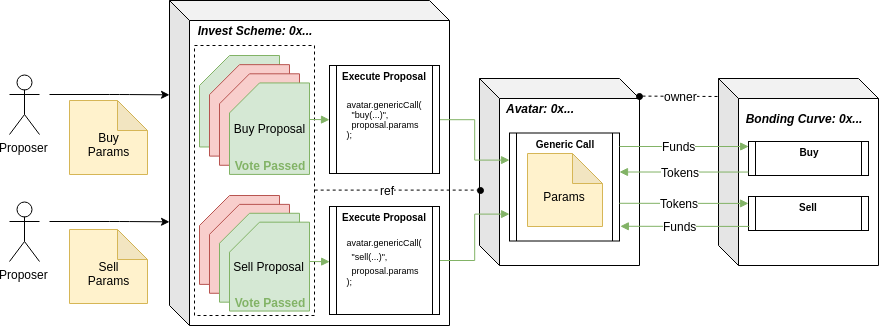

The diagram above was exported from draw.io. Its source (the exported page's mxGraphModel, read from the mxfile embedded in the PNG):
<mxGraphModel dx="558" dy="291" grid="1" gridSize="10" guides="1" tooltips="1" connect="1" arrows="1" fold="1" page="1" pageScale="1" pageWidth="850" pageHeight="1100" math="0" shadow="0">
  <root>
    <mxCell id="0" />
    <mxCell id="1" parent="0" />
    <mxCell id="TyNcwg9LXT4gGiC0UFNW-3" value="Proposer&lt;br&gt;" style="shape=umlActor;verticalLabelPosition=bottom;labelBackgroundColor=#ffffff;verticalAlign=top;html=1;outlineConnect=0;" parent="1" vertex="1">
      <mxGeometry x="60" y="159" width="30" height="60" as="geometry" />
    </mxCell>
    <mxCell id="TyNcwg9LXT4gGiC0UFNW-6" value="&lt;div style=&quot;text-align: left&quot;&gt;&lt;br&gt;&lt;/div&gt;" style="shape=cube;whiteSpace=wrap;html=1;boundedLbl=1;backgroundOutline=1;darkOpacity=0.05;darkOpacity2=0.1;" parent="1" vertex="1">
      <mxGeometry x="220" y="85" width="280" height="325" as="geometry" />
    </mxCell>
    <mxCell id="c2HobnmIUeBJlBDmDnDJ-11" value="&lt;div style=&quot;text-align: left&quot;&gt;&lt;br&gt;&lt;/div&gt;" style="shape=cube;whiteSpace=wrap;html=1;boundedLbl=1;backgroundOutline=1;darkOpacity=0.05;darkOpacity2=0.1;" parent="1" vertex="1">
      <mxGeometry x="530" y="163" width="160" height="187" as="geometry" />
    </mxCell>
    <mxCell id="TyNcwg9LXT4gGiC0UFNW-7" value="Invest Scheme: 0x..." style="text;html=1;strokeColor=none;fillColor=none;align=center;verticalAlign=middle;whiteSpace=wrap;rounded=0;fontStyle=3" parent="1" vertex="1">
      <mxGeometry x="240" y="105" width="130" height="20" as="geometry" />
    </mxCell>
    <mxCell id="TyNcwg9LXT4gGiC0UFNW-11" value="" style="endArrow=classic;html=1;entryX=0;entryY=0.323;entryDx=0;entryDy=0;entryPerimeter=0;" parent="1" edge="1">
      <mxGeometry width="50" height="50" relative="1" as="geometry">
        <mxPoint x="100" y="179" as="sourcePoint" />
        <mxPoint x="220" y="179.33333333333337" as="targetPoint" />
        <Array as="points">
          <mxPoint x="170" y="179" />
        </Array>
      </mxGeometry>
    </mxCell>
    <mxCell id="TyNcwg9LXT4gGiC0UFNW-12" value="&lt;br&gt;Buy&lt;br&gt;Params" style="shape=note;whiteSpace=wrap;html=1;backgroundOutline=1;darkOpacity=0.05;labelBackgroundColor=none;labelBorderColor=none;fillColor=#fff2cc;strokeColor=#d6b656;" parent="1" vertex="1">
      <mxGeometry x="120" y="185" width="78" height="74" as="geometry" />
    </mxCell>
    <mxCell id="TyNcwg9LXT4gGiC0UFNW-26" value="Proposer&lt;br&gt;" style="shape=umlActor;verticalLabelPosition=bottom;labelBackgroundColor=#ffffff;verticalAlign=top;html=1;outlineConnect=0;" parent="1" vertex="1">
      <mxGeometry x="60" y="286" width="30" height="60" as="geometry" />
    </mxCell>
    <mxCell id="TyNcwg9LXT4gGiC0UFNW-27" value="" style="endArrow=classic;html=1;entryX=0;entryY=0.323;entryDx=0;entryDy=0;entryPerimeter=0;" parent="1" edge="1">
      <mxGeometry width="50" height="50" relative="1" as="geometry">
        <mxPoint x="100" y="306" as="sourcePoint" />
        <mxPoint x="220" y="306.33333333333337" as="targetPoint" />
        <Array as="points">
          <mxPoint x="170" y="306" />
        </Array>
      </mxGeometry>
    </mxCell>
    <mxCell id="TyNcwg9LXT4gGiC0UFNW-28" value="&lt;br&gt;Sell&lt;br&gt;Params" style="shape=note;whiteSpace=wrap;html=1;backgroundOutline=1;darkOpacity=0.05;fillColor=#fff2cc;strokeColor=#d6b656;" parent="1" vertex="1">
      <mxGeometry x="120" y="314" width="78" height="74" as="geometry" />
    </mxCell>
    <mxCell id="c2HobnmIUeBJlBDmDnDJ-15" value="Avatar: 0x..." style="text;html=1;strokeColor=none;fillColor=none;align=center;verticalAlign=middle;whiteSpace=wrap;rounded=0;fontStyle=3" parent="1" vertex="1">
      <mxGeometry x="550" y="183" width="80" height="20" as="geometry" />
    </mxCell>
    <mxCell id="R5Fv0V5FmzG-PvQVZB9i-3" style="edgeStyle=orthogonalEdgeStyle;rounded=0;orthogonalLoop=1;jettySize=auto;html=1;exitX=1;exitY=0.5;exitDx=0;exitDy=0;entryX=0;entryY=0.25;entryDx=0;entryDy=0;endArrow=block;endFill=1;fillColor=#d5e8d4;strokeColor=#82b366;" edge="1" parent="1" source="c2HobnmIUeBJlBDmDnDJ-23" target="c2HobnmIUeBJlBDmDnDJ-34">
      <mxGeometry relative="1" as="geometry" />
    </mxCell>
    <mxCell id="c2HobnmIUeBJlBDmDnDJ-23" value="&lt;div style=&quot;text-align: left ; font-size: 9px&quot;&gt;&lt;div&gt;&lt;span&gt;avatar.genericCall(&lt;br&gt;&amp;nbsp; &quot;buy(...)&quot;,&lt;/span&gt;&lt;/div&gt;&lt;div&gt;&lt;span&gt;&amp;nbsp; proposal.params&lt;/span&gt;&lt;/div&gt;&lt;font style=&quot;font-size: 9px&quot;&gt;&lt;div&gt;);&lt;/div&gt;&lt;/font&gt;&lt;/div&gt;" style="shape=process;whiteSpace=wrap;html=1;backgroundOutline=1;labelBackgroundColor=none;size=0.05999999999999943;" parent="1" vertex="1">
      <mxGeometry x="380" y="150" width="110" height="108" as="geometry" />
    </mxCell>
    <mxCell id="c2HobnmIUeBJlBDmDnDJ-28" value="&lt;span style=&quot;font-style: normal&quot;&gt;&lt;font style=&quot;font-size: 10px&quot;&gt;Execute Proposal&lt;/font&gt;&lt;/span&gt;" style="text;html=1;strokeColor=none;fillColor=none;align=center;verticalAlign=middle;whiteSpace=wrap;rounded=0;fontStyle=3" parent="1" vertex="1">
      <mxGeometry x="380" y="150" width="110" height="20" as="geometry" />
    </mxCell>
    <mxCell id="R5Fv0V5FmzG-PvQVZB9i-4" style="edgeStyle=orthogonalEdgeStyle;rounded=0;orthogonalLoop=1;jettySize=auto;html=1;exitX=1;exitY=0.5;exitDx=0;exitDy=0;entryX=0;entryY=0.75;entryDx=0;entryDy=0;endArrow=block;endFill=1;fillColor=#d5e8d4;strokeColor=#82b366;" edge="1" parent="1" source="c2HobnmIUeBJlBDmDnDJ-31" target="c2HobnmIUeBJlBDmDnDJ-34">
      <mxGeometry relative="1" as="geometry" />
    </mxCell>
    <mxCell id="c2HobnmIUeBJlBDmDnDJ-31" value="&lt;div style=&quot;text-align: left&quot;&gt;&lt;span style=&quot;font-size: 9px&quot;&gt;avatar.genericCall(&lt;/span&gt;&lt;/div&gt;&lt;div style=&quot;text-align: left&quot;&gt;&lt;span style=&quot;font-size: 9px&quot;&gt;&amp;nbsp; &quot;sell(...)&quot;,&lt;br&gt;&amp;nbsp; proposal.params&lt;/span&gt;&lt;/div&gt;&lt;font style=&quot;font-size: 9px&quot;&gt;&lt;div style=&quot;text-align: left&quot;&gt;&lt;span&gt;);&lt;/span&gt;&lt;/div&gt;&lt;/font&gt;" style="shape=process;whiteSpace=wrap;html=1;backgroundOutline=1;labelBackgroundColor=none;size=0.05999999999999943;" parent="1" vertex="1">
      <mxGeometry x="380" y="291" width="110" height="108" as="geometry" />
    </mxCell>
    <mxCell id="c2HobnmIUeBJlBDmDnDJ-32" value="&lt;span style=&quot;font-style: normal&quot;&gt;&lt;font style=&quot;font-size: 10px&quot;&gt;Execute Proposal&lt;/font&gt;&lt;/span&gt;" style="text;html=1;strokeColor=none;fillColor=none;align=center;verticalAlign=middle;whiteSpace=wrap;rounded=0;fontStyle=3" parent="1" vertex="1">
      <mxGeometry x="380" y="291" width="110" height="20" as="geometry" />
    </mxCell>
    <mxCell id="c2HobnmIUeBJlBDmDnDJ-34" value="" style="shape=process;whiteSpace=wrap;html=1;backgroundOutline=1;labelBackgroundColor=none;size=0.05999999999999943;" parent="1" vertex="1">
      <mxGeometry x="560" y="217.5" width="110" height="108" as="geometry" />
    </mxCell>
    <mxCell id="c2HobnmIUeBJlBDmDnDJ-35" value="&lt;span style=&quot;font-style: normal&quot;&gt;&lt;font style=&quot;font-size: 10px&quot;&gt;Generic Call&lt;/font&gt;&lt;/span&gt;" style="text;html=1;strokeColor=none;fillColor=none;align=center;verticalAlign=middle;whiteSpace=wrap;rounded=0;fontStyle=3" parent="1" vertex="1">
      <mxGeometry x="560" y="217.5" width="110" height="20" as="geometry" />
    </mxCell>
    <mxCell id="c2HobnmIUeBJlBDmDnDJ-36" value="&lt;div style=&quot;text-align: left&quot;&gt;&lt;br&gt;&lt;/div&gt;" style="shape=cube;whiteSpace=wrap;html=1;boundedLbl=1;backgroundOutline=1;darkOpacity=0.05;darkOpacity2=0.1;" parent="1" vertex="1">
      <mxGeometry x="769" y="163" width="160" height="187" as="geometry" />
    </mxCell>
    <mxCell id="c2HobnmIUeBJlBDmDnDJ-37" value="Bonding Curve: 0x..." style="text;html=1;strokeColor=none;fillColor=none;align=center;verticalAlign=middle;whiteSpace=wrap;rounded=0;fontStyle=3" parent="1" vertex="1">
      <mxGeometry x="789" y="193" width="130" height="20" as="geometry" />
    </mxCell>
    <mxCell id="c2HobnmIUeBJlBDmDnDJ-38" value="" style="orthogonalLoop=1;jettySize=auto;html=1;endArrow=none;endFill=0;startArrow=oval;startFill=1;fillColor=#d5e8d4;strokeColor=#000000;rounded=0;dashed=1;exitX=1.001;exitY=0.094;exitDx=0;exitDy=0;exitPerimeter=0;" parent="1" source="c2HobnmIUeBJlBDmDnDJ-11" edge="1">
      <mxGeometry relative="1" as="geometry">
        <mxPoint x="750" y="193" as="sourcePoint" />
        <mxPoint x="770" y="181" as="targetPoint" />
      </mxGeometry>
    </mxCell>
    <mxCell id="c2HobnmIUeBJlBDmDnDJ-39" value="owner" style="text;html=1;resizable=0;points=[];align=center;verticalAlign=middle;labelBackgroundColor=#ffffff;" parent="c2HobnmIUeBJlBDmDnDJ-38" vertex="1" connectable="0">
      <mxGeometry x="0.0403" relative="1" as="geometry">
        <mxPoint as="offset" />
      </mxGeometry>
    </mxCell>
    <mxCell id="c2HobnmIUeBJlBDmDnDJ-44" value="&lt;br&gt;Params" style="shape=note;whiteSpace=wrap;html=1;backgroundOutline=1;darkOpacity=0.05;fillColor=#fff2cc;strokeColor=#d6b656;" parent="1" vertex="1">
      <mxGeometry x="578" y="238" width="75" height="73" as="geometry" />
    </mxCell>
    <mxCell id="c2HobnmIUeBJlBDmDnDJ-46" value="&lt;div style=&quot;text-align: left ; font-size: 9px&quot;&gt;&lt;br&gt;&lt;/div&gt;" style="shape=process;whiteSpace=wrap;html=1;backgroundOutline=1;labelBackgroundColor=none;size=0.05999999999999943;" parent="1" vertex="1">
      <mxGeometry x="799" y="226" width="120" height="34" as="geometry" />
    </mxCell>
    <mxCell id="c2HobnmIUeBJlBDmDnDJ-47" value="&lt;span style=&quot;font-size: 10px ; font-style: normal&quot;&gt;Buy&lt;/span&gt;" style="text;html=1;strokeColor=none;fillColor=none;align=center;verticalAlign=middle;whiteSpace=wrap;rounded=0;fontStyle=3" parent="1" vertex="1">
      <mxGeometry x="799" y="226" width="120" height="20" as="geometry" />
    </mxCell>
    <mxCell id="c2HobnmIUeBJlBDmDnDJ-63" value="" style="group" parent="1" vertex="1" connectable="0">
      <mxGeometry x="245" y="130" width="120" height="270" as="geometry" />
    </mxCell>
    <mxCell id="c2HobnmIUeBJlBDmDnDJ-59" value="" style="rounded=0;whiteSpace=wrap;html=1;labelBackgroundColor=none;dashed=1;" parent="c2HobnmIUeBJlBDmDnDJ-63" vertex="1">
      <mxGeometry width="120" height="270" as="geometry" />
    </mxCell>
    <mxCell id="TyNcwg9LXT4gGiC0UFNW-18" value="" style="group;" parent="c2HobnmIUeBJlBDmDnDJ-63" vertex="1" connectable="0">
      <mxGeometry x="5" y="10" width="115" height="161" as="geometry" />
    </mxCell>
    <mxCell id="TyNcwg9LXT4gGiC0UFNW-14" value="Proposal" style="shape=card;whiteSpace=wrap;html=1;fillColor=#d5e8d4;strokeColor=#82b366;" parent="TyNcwg9LXT4gGiC0UFNW-18" vertex="1">
      <mxGeometry width="80" height="91.47727272727273" as="geometry" />
    </mxCell>
    <mxCell id="TyNcwg9LXT4gGiC0UFNW-15" value="Proposal" style="shape=card;whiteSpace=wrap;html=1;fillColor=#f8cecc;strokeColor=#b85450;" parent="TyNcwg9LXT4gGiC0UFNW-18" vertex="1">
      <mxGeometry x="10" y="9.147727272727273" width="80" height="91.47727272727273" as="geometry" />
    </mxCell>
    <mxCell id="TyNcwg9LXT4gGiC0UFNW-16" value="Proposal" style="shape=card;whiteSpace=wrap;html=1;fillColor=#f8cecc;strokeColor=#b85450;" parent="TyNcwg9LXT4gGiC0UFNW-18" vertex="1">
      <mxGeometry x="20" y="18.295454545454547" width="80" height="91.47727272727273" as="geometry" />
    </mxCell>
    <mxCell id="TyNcwg9LXT4gGiC0UFNW-17" value="Buy Proposal" style="shape=card;whiteSpace=wrap;html=1;fillColor=#d5e8d4;strokeColor=#82b366;" parent="TyNcwg9LXT4gGiC0UFNW-18" vertex="1">
      <mxGeometry x="30" y="27.44318181818182" width="80" height="91.47727272727273" as="geometry" />
    </mxCell>
    <mxCell id="c2HobnmIUeBJlBDmDnDJ-9" value="&lt;b&gt;&lt;font color=&quot;#82b366&quot;&gt;Vote Passed&lt;/font&gt;&lt;/b&gt;" style="text;html=1;strokeColor=none;fillColor=none;align=center;verticalAlign=middle;whiteSpace=wrap;rounded=0;labelBackgroundColor=none;" parent="TyNcwg9LXT4gGiC0UFNW-18" vertex="1">
      <mxGeometry x="30" y="100.625" width="80" height="18.295454545454547" as="geometry" />
    </mxCell>
    <mxCell id="TyNcwg9LXT4gGiC0UFNW-19" value="" style="group" parent="c2HobnmIUeBJlBDmDnDJ-63" vertex="1" connectable="0">
      <mxGeometry x="5" y="150" width="115" height="120" as="geometry" />
    </mxCell>
    <mxCell id="TyNcwg9LXT4gGiC0UFNW-20" value="Proposal" style="shape=card;whiteSpace=wrap;html=1;fillColor=#f8cecc;strokeColor=#b85450;" parent="TyNcwg9LXT4gGiC0UFNW-19" vertex="1">
      <mxGeometry width="80" height="88.88888888888889" as="geometry" />
    </mxCell>
    <mxCell id="TyNcwg9LXT4gGiC0UFNW-21" value="Proposal" style="shape=card;whiteSpace=wrap;html=1;fillColor=#f8cecc;strokeColor=#b85450;" parent="TyNcwg9LXT4gGiC0UFNW-19" vertex="1">
      <mxGeometry x="10" y="8.88888888888889" width="80" height="88.88888888888889" as="geometry" />
    </mxCell>
    <mxCell id="TyNcwg9LXT4gGiC0UFNW-22" value="Proposal" style="shape=card;whiteSpace=wrap;html=1;fillColor=#d5e8d4;strokeColor=#82b366;" parent="TyNcwg9LXT4gGiC0UFNW-19" vertex="1">
      <mxGeometry x="20" y="17.77777777777778" width="80" height="88.88888888888889" as="geometry" />
    </mxCell>
    <mxCell id="TyNcwg9LXT4gGiC0UFNW-23" value="Sell Proposal" style="shape=card;whiteSpace=wrap;html=1;fillColor=#d5e8d4;strokeColor=#82b366;" parent="TyNcwg9LXT4gGiC0UFNW-19" vertex="1">
      <mxGeometry x="30" y="26.666666666666664" width="80" height="88.88888888888889" as="geometry" />
    </mxCell>
    <mxCell id="c2HobnmIUeBJlBDmDnDJ-10" value="&lt;b&gt;&lt;font color=&quot;#82b366&quot;&gt;Vote Passed&lt;/font&gt;&lt;/b&gt;" style="text;html=1;strokeColor=none;fillColor=none;align=center;verticalAlign=middle;whiteSpace=wrap;rounded=0;labelBackgroundColor=none;" parent="TyNcwg9LXT4gGiC0UFNW-19" vertex="1">
      <mxGeometry x="30" y="97.77777777777777" width="80" height="17.77777777777778" as="geometry" />
    </mxCell>
    <mxCell id="c2HobnmIUeBJlBDmDnDJ-30" style="edgeStyle=none;rounded=0;orthogonalLoop=1;jettySize=auto;html=1;entryX=0;entryY=0.5;entryDx=0;entryDy=0;startArrow=none;startFill=0;endArrow=block;endFill=1;strokeColor=#82b366;fillColor=#d5e8d4;" parent="1" target="c2HobnmIUeBJlBDmDnDJ-23" edge="1">
      <mxGeometry relative="1" as="geometry">
        <mxPoint x="360" y="204" as="sourcePoint" />
      </mxGeometry>
    </mxCell>
    <mxCell id="c2HobnmIUeBJlBDmDnDJ-33" style="edgeStyle=none;rounded=0;orthogonalLoop=1;jettySize=auto;html=1;entryX=0;entryY=0.5;entryDx=0;entryDy=0;startArrow=none;startFill=0;endArrow=block;endFill=1;strokeColor=#82b366;fillColor=#d5e8d4;" parent="1" edge="1">
      <mxGeometry relative="1" as="geometry">
        <mxPoint x="360" y="346" as="sourcePoint" />
        <mxPoint x="380.1724137931035" y="346.2068965517242" as="targetPoint" />
      </mxGeometry>
    </mxCell>
    <mxCell id="R5Fv0V5FmzG-PvQVZB9i-1" style="edgeStyle=orthogonalEdgeStyle;rounded=0;orthogonalLoop=1;jettySize=auto;html=1;exitX=1.001;exitY=0.535;exitDx=0;exitDy=0;entryX=0.005;entryY=0.596;entryDx=0;entryDy=0;entryPerimeter=0;dashed=1;endArrow=oval;endFill=1;exitPerimeter=0;" edge="1" parent="1" source="c2HobnmIUeBJlBDmDnDJ-59" target="c2HobnmIUeBJlBDmDnDJ-11">
      <mxGeometry relative="1" as="geometry" />
    </mxCell>
    <mxCell id="R5Fv0V5FmzG-PvQVZB9i-2" value="ref" style="text;html=1;resizable=0;points=[];align=center;verticalAlign=middle;labelBackgroundColor=#ffffff;" vertex="1" connectable="0" parent="R5Fv0V5FmzG-PvQVZB9i-1">
      <mxGeometry x="-0.1239" relative="1" as="geometry">
        <mxPoint as="offset" />
      </mxGeometry>
    </mxCell>
    <mxCell id="R5Fv0V5FmzG-PvQVZB9i-5" value="&lt;div style=&quot;text-align: left ; font-size: 9px&quot;&gt;&lt;br&gt;&lt;/div&gt;" style="shape=process;whiteSpace=wrap;html=1;backgroundOutline=1;labelBackgroundColor=none;size=0.05999999999999943;" vertex="1" parent="1">
      <mxGeometry x="799" y="281" width="120" height="34" as="geometry" />
    </mxCell>
    <mxCell id="R5Fv0V5FmzG-PvQVZB9i-6" value="&lt;span style=&quot;font-size: 10px ; font-style: normal&quot;&gt;Sell&lt;/span&gt;" style="text;html=1;strokeColor=none;fillColor=none;align=center;verticalAlign=middle;whiteSpace=wrap;rounded=0;fontStyle=3" vertex="1" parent="1">
      <mxGeometry x="799" y="281" width="120" height="20" as="geometry" />
    </mxCell>
    <mxCell id="c2HobnmIUeBJlBDmDnDJ-45" style="edgeStyle=none;rounded=0;orthogonalLoop=1;jettySize=auto;html=1;startArrow=none;startFill=0;endArrow=block;endFill=1;strokeColor=#82b366;fillColor=#d5e8d4;entryX=0;entryY=0.25;entryDx=0;entryDy=0;" parent="1" edge="1" target="c2HobnmIUeBJlBDmDnDJ-47">
      <mxGeometry relative="1" as="geometry">
        <mxPoint x="750" y="244" as="targetPoint" />
        <mxPoint x="670" y="231" as="sourcePoint" />
      </mxGeometry>
    </mxCell>
    <mxCell id="R5Fv0V5FmzG-PvQVZB9i-11" value="Funds" style="text;html=1;resizable=0;points=[];align=center;verticalAlign=middle;labelBackgroundColor=#ffffff;" vertex="1" connectable="0" parent="c2HobnmIUeBJlBDmDnDJ-45">
      <mxGeometry x="-0.0801" relative="1" as="geometry">
        <mxPoint as="offset" />
      </mxGeometry>
    </mxCell>
    <mxCell id="R5Fv0V5FmzG-PvQVZB9i-7" style="edgeStyle=none;rounded=0;orthogonalLoop=1;jettySize=auto;html=1;exitX=1;exitY=0.25;exitDx=0;exitDy=0;startArrow=none;startFill=0;endArrow=block;endFill=1;strokeColor=#82b366;fillColor=#d5e8d4;" edge="1" parent="1">
      <mxGeometry relative="1" as="geometry">
        <mxPoint x="799" y="287.93204127863066" as="targetPoint" />
        <mxPoint x="669.8095238095239" y="287.7857142857142" as="sourcePoint" />
      </mxGeometry>
    </mxCell>
    <mxCell id="R5Fv0V5FmzG-PvQVZB9i-10" value="Tokens" style="text;html=1;resizable=0;points=[];align=center;verticalAlign=middle;labelBackgroundColor=#ffffff;" vertex="1" connectable="0" parent="R5Fv0V5FmzG-PvQVZB9i-7">
      <mxGeometry x="0.0608" relative="1" as="geometry">
        <mxPoint x="-8" as="offset" />
      </mxGeometry>
    </mxCell>
    <mxCell id="R5Fv0V5FmzG-PvQVZB9i-8" style="edgeStyle=none;rounded=0;orthogonalLoop=1;jettySize=auto;html=1;startArrow=none;startFill=0;endArrow=block;endFill=1;strokeColor=#82b366;fillColor=#d5e8d4;entryX=0;entryY=0.25;entryDx=0;entryDy=0;" edge="1" parent="1">
      <mxGeometry relative="1" as="geometry">
        <mxPoint x="670" y="256.5" as="targetPoint" />
        <mxPoint x="799.0322580645161" y="256.56451612903226" as="sourcePoint" />
      </mxGeometry>
    </mxCell>
    <mxCell id="R5Fv0V5FmzG-PvQVZB9i-9" value="Tokens" style="text;html=1;resizable=0;points=[];align=center;verticalAlign=middle;labelBackgroundColor=#ffffff;" vertex="1" connectable="0" parent="R5Fv0V5FmzG-PvQVZB9i-8">
      <mxGeometry x="-0.05" relative="1" as="geometry">
        <mxPoint x="-7.5" as="offset" />
      </mxGeometry>
    </mxCell>
    <mxCell id="R5Fv0V5FmzG-PvQVZB9i-12" style="edgeStyle=none;rounded=0;orthogonalLoop=1;jettySize=auto;html=1;exitX=1;exitY=0.25;exitDx=0;exitDy=0;startArrow=none;startFill=0;endArrow=block;endFill=1;strokeColor=#82b366;fillColor=#d5e8d4;" edge="1" parent="1">
      <mxGeometry relative="1" as="geometry">
        <mxPoint x="670.8095238095239" y="310.7857142857142" as="targetPoint" />
        <mxPoint x="800" y="310.93204127863066" as="sourcePoint" />
      </mxGeometry>
    </mxCell>
    <mxCell id="R5Fv0V5FmzG-PvQVZB9i-13" value="Funds" style="text;html=1;resizable=0;points=[];align=center;verticalAlign=middle;labelBackgroundColor=#ffffff;" vertex="1" connectable="0" parent="R5Fv0V5FmzG-PvQVZB9i-12">
      <mxGeometry x="0.0608" relative="1" as="geometry">
        <mxPoint x="-1.5" as="offset" />
      </mxGeometry>
    </mxCell>
  </root>
</mxGraphModel>